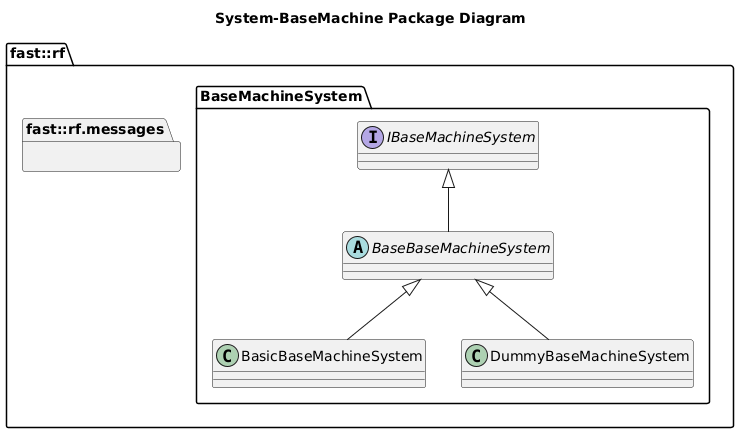

The diagram above was rendered by PlantUML. Its source (embedded in the PNG):
@startuml
title System-BaseMachine Package Diagram

namespace fast::rf {
  namespace messages  {}
  namespace BaseMachineSystem {
    interface IBaseMachineSystem {
    }
    abstract BaseBaseMachineSystem {
    }
    IBaseMachineSystem <|-- BaseBaseMachineSystem
    class BasicBaseMachineSystem {

    }
    BaseBaseMachineSystem <|-- BasicBaseMachineSystem
    class DummyBaseMachineSystem  {
    }
    BaseBaseMachineSystem <|-- DummyBaseMachineSystem
  }
}
@enduml